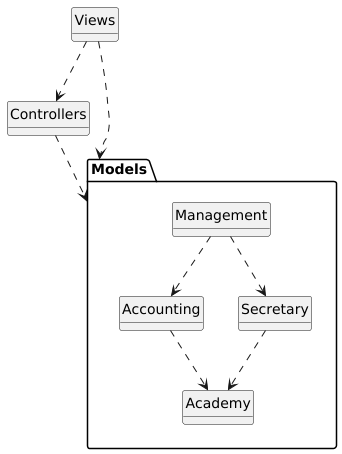

The diagram above was rendered by PlantUML. Its source (embedded in the PNG):
@startuml
'skinparam BackgroundColor transparent
hide circle
hide empty methods

Views ..> Models
Controllers ..> Models
Views ..> Controllers

package Models
{
    Management ..> Accounting
    Management ..> Secretary
    Secretary ..> Academy
    Accounting ..> Academy
}

'####   ###
newpage
object Views{
    class CollectTariffView <<View>>
    class EnrollStudentView <<View>>
    class ViewGradeOnlineView <<View>>
    class AddGradeStudentView <<View>>

    class DegreeView <<View>>
    class DegreesView <<View>>
    class SubjectView <<View>>
    class SubjectsView <<View>>
    class TariffView <<View>>
    class FinishTariffView <<View>>
    class EnrollmentView <<View>>
    class EnrollmentsView <<View>>

    class SchoolyearView <<View>>
    class EvangelizedStudentsView <<View>>

    class PdfViewerView <<View>>
    class HomeView <<View>>

    class StudentProfileView <<View>>
    class StudentProfilesView <<View>>
    class TeacherView <<View>>
    class PrincipalView <<View>>
    class DeputyPrincipalView <<View>>
    class SecretaryView <<View>>
    class CashierView <<View>>
    class AdministratorView <<View>>
    class PastorView <<View>>

    class View <<View>>
    class LoginView <<View>>
    class RegisterView <<View>>
}


'####   ###
newpage
object Controllers{
    class DocumentMaker
    class EnrollStudentController <<Controller>>
    class CollectTariffController <<Controller>>
    class CreateOfficialEnrollmentController <<Controller>>
    class MoveTeacherGuideFromEnrollmentController <<Controller>>
    class PrintingReceiptsController <<Controller>>
    class PrintReportCardController
    class LogoutController <<Controller>>

    class CreteStudentProfileController <<Controller>>
    class PayTariffController <<Controller>>
    class LoginController <<Controller>>
    class ViewGradeOnlineController <<Controller>>
    class MoveTeacherController <<Controller>>
    class AddStudentGradeController <<Controller>>
}


'######---######
newpage
class Models.StudentEntity <<Model>>
'class Models.SessionEntity <<Model>>
'class Models.AdministratorEntity <<Model>>

object Models.Academy{
    class GradeEntity <<Model>>
    class StudentEntity <<Model>>
    class TeacherEntity <<Model>>
    class SubjectEntity <<Model>>
    class EnrollmentEntity <<Model>>
    class PartialEntity <<Model>>
    class SemesterEntity <<Model>>

    class SubjectEntities <<Model>>
    class StudentEntities <<Model>>
    class TeacherEntities <<Model>>
}

object Models.Secretary{
    class DegreeEntity <<Model>>
    class ReportEntity <<Model>>
    class StudentEntity <<Model>>
    class TeacherEntity <<Model>>
    class SecretaryEntity <<Model>>
    class EnrollmentEntity <<Model>>
    class SchoolyearEntity <<Model>>

    class DegreesEntities <<Model>>
    class StudentEntities <<Model>>
    class TeacherEntities <<Model>>
}

object Models.Management{
    class PastorEntity <<Model>>
    class ReportEntity <<Model>>
    class CalendarEntity <<Model>>
    class PrincipalEntity <<Model>>
    class DeputyPrincipalEntity <<Model>>
}
    
object Models.Accounting{
    class ReportEntity <<Model>>
    class StudentEntity <<Model>>
    class CashierEntity <<Model>>
    class TariffEntities <<Model>>
    class StudentEntities <<Model>>
    class TransactionEntity <<Model>>
    class AccountingBoxEntity <<Model>>
    class DebtHistoryEntity <<Model>>
}

'--- Relations ---

@enduml